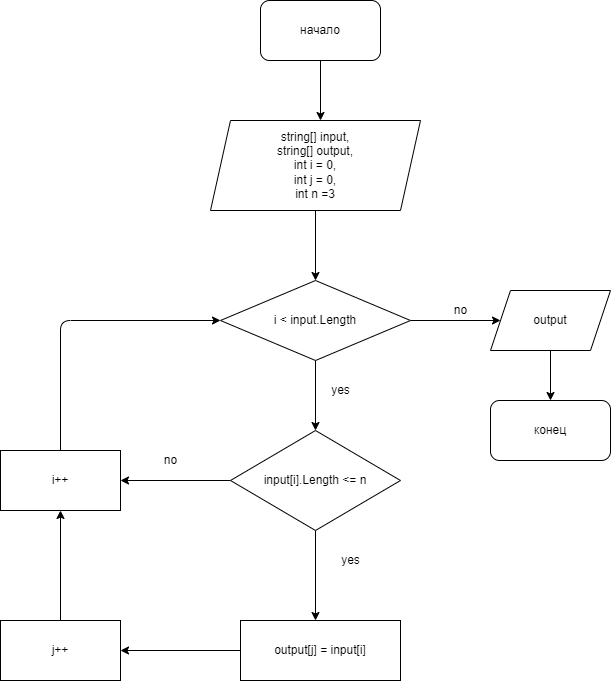

The diagram above was exported from draw.io. Its source (the exported page's mxGraphModel, read from the mxfile embedded in the PNG):
<mxGraphModel dx="884" dy="277" grid="1" gridSize="10" guides="1" tooltips="1" connect="1" arrows="1" fold="1" page="1" pageScale="1" pageWidth="827" pageHeight="1169" math="0" shadow="0">
  <root>
    <mxCell id="0" />
    <mxCell id="1" parent="0" />
    <mxCell id="3" style="edgeStyle=none;html=1;" edge="1" parent="1" source="2">
      <mxGeometry relative="1" as="geometry">
        <mxPoint x="400" y="120" as="targetPoint" />
      </mxGeometry>
    </mxCell>
    <mxCell id="2" value="начало" style="rounded=1;whiteSpace=wrap;html=1;" vertex="1" parent="1">
      <mxGeometry x="340" width="120" height="60" as="geometry" />
    </mxCell>
    <mxCell id="6" style="edgeStyle=none;html=1;" edge="1" parent="1" source="4">
      <mxGeometry relative="1" as="geometry">
        <mxPoint x="395" y="280" as="targetPoint" />
      </mxGeometry>
    </mxCell>
    <mxCell id="4" value="string[] input,&lt;br&gt;string[] output,&lt;br&gt;int i = 0,&lt;br&gt;int j = 0,&lt;br&gt;int n =3" style="shape=parallelogram;perimeter=parallelogramPerimeter;whiteSpace=wrap;html=1;fixedSize=1;" vertex="1" parent="1">
      <mxGeometry x="290" y="120" width="210" height="90" as="geometry" />
    </mxCell>
    <mxCell id="7" style="edgeStyle=none;html=1;" edge="1" parent="1" source="5">
      <mxGeometry relative="1" as="geometry">
        <mxPoint x="580" y="320" as="targetPoint" />
      </mxGeometry>
    </mxCell>
    <mxCell id="12" style="edgeStyle=none;html=1;" edge="1" parent="1" source="5">
      <mxGeometry relative="1" as="geometry">
        <mxPoint x="395" y="430" as="targetPoint" />
      </mxGeometry>
    </mxCell>
    <mxCell id="5" value="i &amp;lt; input.Length" style="rhombus;whiteSpace=wrap;html=1;" vertex="1" parent="1">
      <mxGeometry x="300" y="280" width="190" height="80" as="geometry" />
    </mxCell>
    <mxCell id="8" value="no" style="text;html=1;align=center;verticalAlign=middle;resizable=0;points=[];autosize=1;strokeColor=none;fillColor=none;" vertex="1" parent="1">
      <mxGeometry x="525" y="300" width="30" height="20" as="geometry" />
    </mxCell>
    <mxCell id="10" style="edgeStyle=none;html=1;" edge="1" parent="1" source="9" target="11">
      <mxGeometry relative="1" as="geometry">
        <mxPoint x="630" y="410" as="targetPoint" />
      </mxGeometry>
    </mxCell>
    <mxCell id="9" value="output" style="shape=parallelogram;perimeter=parallelogramPerimeter;whiteSpace=wrap;html=1;fixedSize=1;" vertex="1" parent="1">
      <mxGeometry x="570" y="290" width="120" height="60" as="geometry" />
    </mxCell>
    <mxCell id="11" value="конец" style="rounded=1;whiteSpace=wrap;html=1;" vertex="1" parent="1">
      <mxGeometry x="570" y="400" width="120" height="60" as="geometry" />
    </mxCell>
    <mxCell id="13" value="yes" style="text;html=1;align=center;verticalAlign=middle;resizable=0;points=[];autosize=1;strokeColor=none;fillColor=none;" vertex="1" parent="1">
      <mxGeometry x="405" y="380" width="30" height="20" as="geometry" />
    </mxCell>
    <mxCell id="15" style="edgeStyle=none;html=1;" edge="1" parent="1" source="14">
      <mxGeometry relative="1" as="geometry">
        <mxPoint x="395" y="620" as="targetPoint" />
      </mxGeometry>
    </mxCell>
    <mxCell id="22" style="edgeStyle=none;html=1;entryX=1;entryY=0.5;entryDx=0;entryDy=0;" edge="1" parent="1" source="14" target="21">
      <mxGeometry relative="1" as="geometry" />
    </mxCell>
    <mxCell id="14" value="input[i].Length &amp;lt;= n" style="rhombus;whiteSpace=wrap;html=1;" vertex="1" parent="1">
      <mxGeometry x="310" y="430" width="170" height="100" as="geometry" />
    </mxCell>
    <mxCell id="16" value="yes" style="text;html=1;align=center;verticalAlign=middle;resizable=0;points=[];autosize=1;strokeColor=none;fillColor=none;" vertex="1" parent="1">
      <mxGeometry x="415" y="550" width="30" height="20" as="geometry" />
    </mxCell>
    <mxCell id="18" style="edgeStyle=none;html=1;" edge="1" parent="1" source="17">
      <mxGeometry relative="1" as="geometry">
        <mxPoint x="200" y="650" as="targetPoint" />
      </mxGeometry>
    </mxCell>
    <mxCell id="17" value="output[j] = input[i]" style="rounded=0;whiteSpace=wrap;html=1;" vertex="1" parent="1">
      <mxGeometry x="320" y="620" width="160" height="60" as="geometry" />
    </mxCell>
    <mxCell id="20" style="edgeStyle=none;html=1;" edge="1" parent="1" source="19" target="21">
      <mxGeometry relative="1" as="geometry">
        <mxPoint x="140" y="490" as="targetPoint" />
      </mxGeometry>
    </mxCell>
    <mxCell id="19" value="j++" style="rounded=0;whiteSpace=wrap;html=1;" vertex="1" parent="1">
      <mxGeometry x="80" y="620" width="120" height="60" as="geometry" />
    </mxCell>
    <mxCell id="24" style="edgeStyle=none;html=1;entryX=0;entryY=0.5;entryDx=0;entryDy=0;" edge="1" parent="1" source="21" target="5">
      <mxGeometry relative="1" as="geometry">
        <Array as="points">
          <mxPoint x="140" y="320" />
        </Array>
      </mxGeometry>
    </mxCell>
    <mxCell id="21" value="i++" style="rounded=0;whiteSpace=wrap;html=1;" vertex="1" parent="1">
      <mxGeometry x="80" y="450" width="120" height="60" as="geometry" />
    </mxCell>
    <mxCell id="23" value="no" style="text;html=1;align=center;verticalAlign=middle;resizable=0;points=[];autosize=1;strokeColor=none;fillColor=none;" vertex="1" parent="1">
      <mxGeometry x="235" y="450" width="30" height="20" as="geometry" />
    </mxCell>
  </root>
</mxGraphModel>